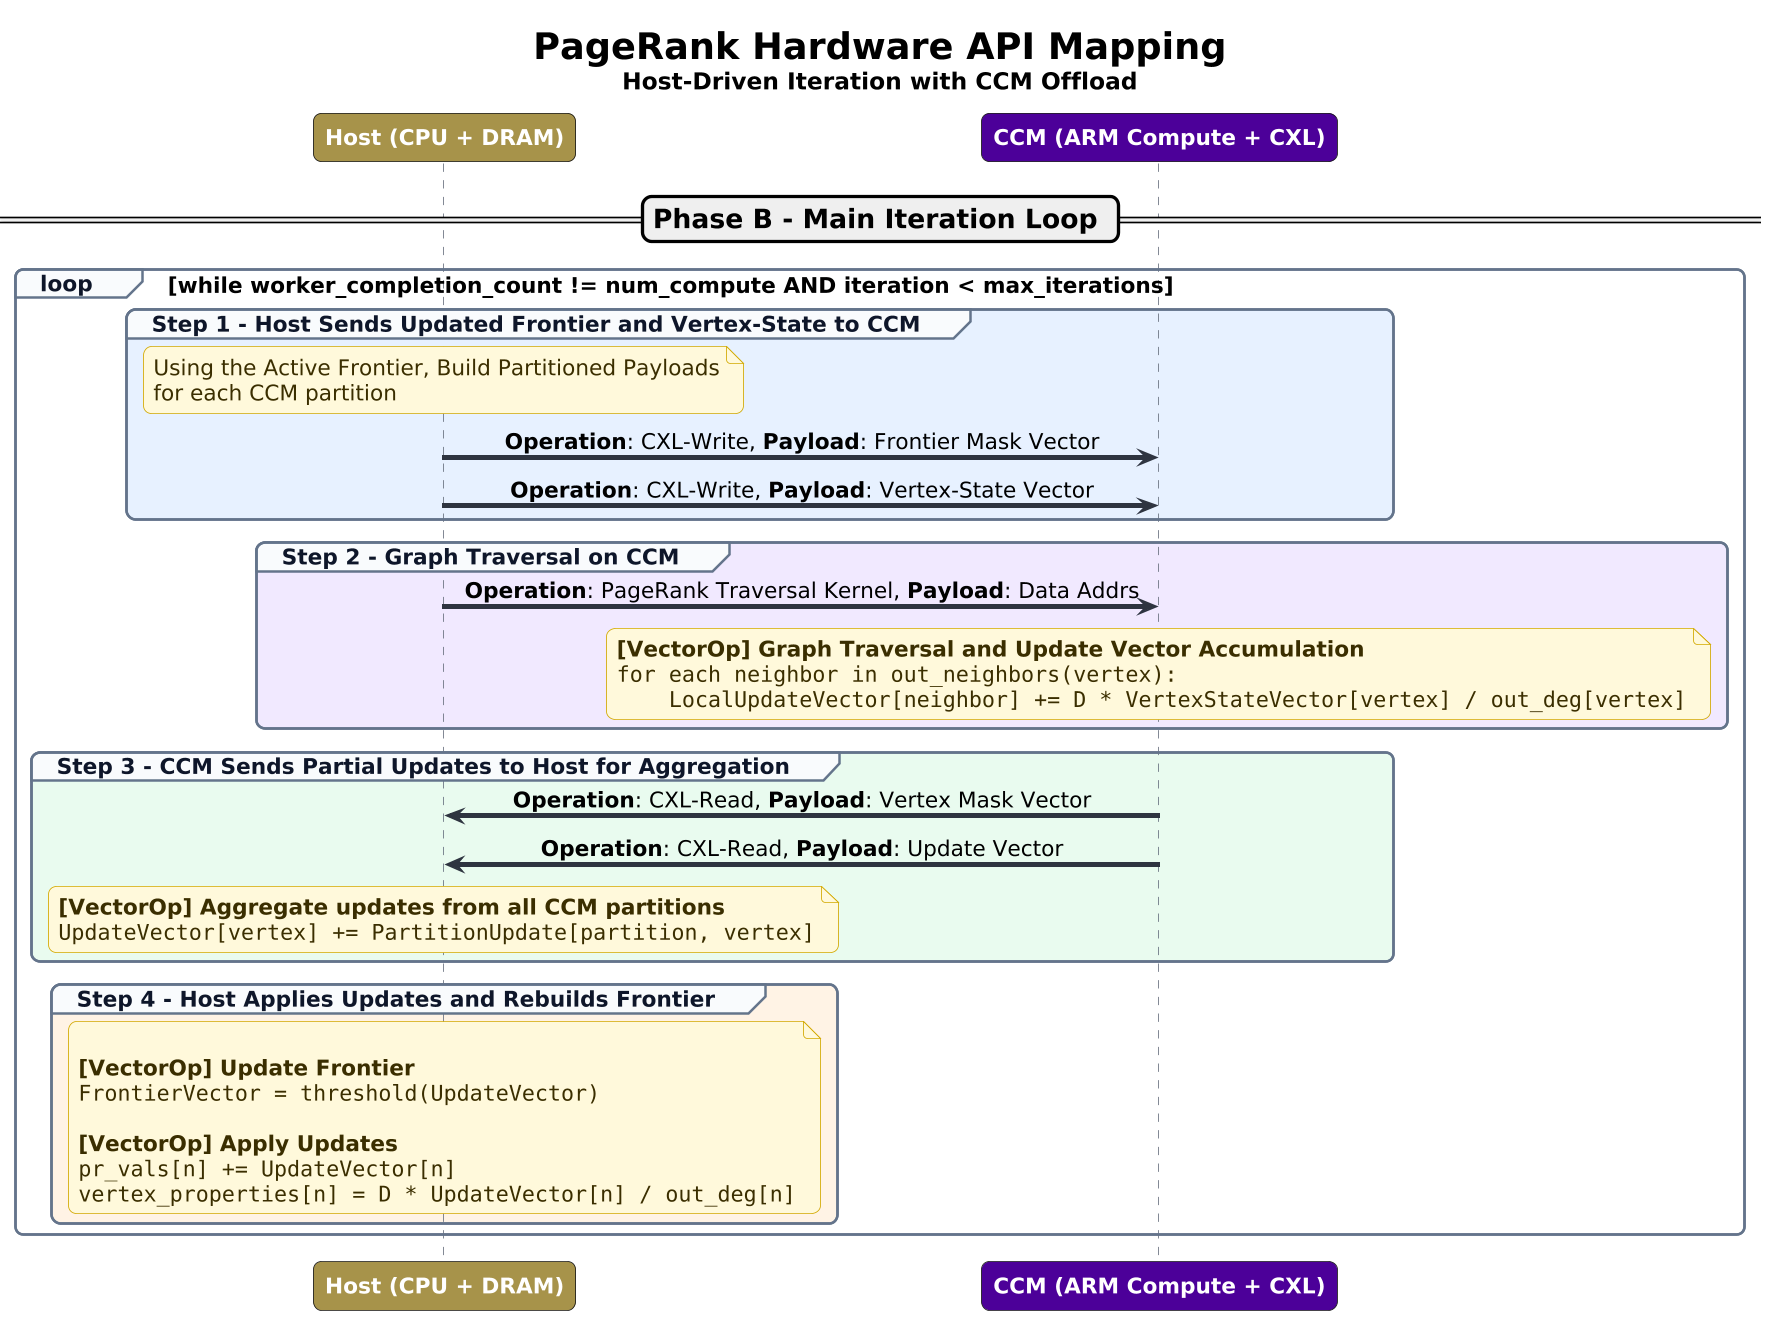

The diagram above was rendered by PlantUML. Its source (embedded in the PNG):
@startuml
' PageRank Phase B - Main Iteration Loop

title <size:22><b>PageRank Hardware API Mapping</b></size>\n<size:14>Host-Driven Iteration with CCM Offload</size>

skinparam sequenceMessageAlign center
skinparam responseMessageBelowArrow true
skinparam shadowing false
skinparam dpi 160
skinparam defaultFontName "DejaVu Sans"
skinparam defaultFontSize 13
skinparam ArrowThickness 3
skinparam ArrowColor #2E3440
skinparam ParticipantPadding 24
skinparam BoxPadding 10
skinparam RoundCorner 10

skinparam sequence {
  LifeLineBorderColor #6B7280
  LifeLineBackgroundColor #F8FAFC
  GroupBorderColor #64748B
  GroupBackgroundColor #F8FAFC
  GroupHeaderFontColor #0F172A
  GroupHeaderBackgroundColor #E2E8F0
  MessageAlign center
}

skinparam note {
  BackgroundColor #FFF8DB
  BorderColor #D1A800
  FontColor #3B2F00
}

participant "**<color:white>Host (CPU + DRAM)</color>**" as H #A7934B
participant "**<color:white>CCM (ARM Compute + CXL)</color>**" as N #4C0099

== <size:16><b>Phase B - Main Iteration Loop</b></size> ==
loop while worker_completion_count != num_compute AND iteration < max_iterations

  group #E6F1FF Step 1 - Host Sends Updated Frontier and Vertex-State to CCM
  note over H
    Using the Active Frontier, Build Partitioned Payloads
    for each CCM partition
  end note

  H -> N : **Operation**: CXL-Write, **Payload**: Frontier Mask Vector
  H -> N : **Operation**: CXL-Write, **Payload**: Vertex-State Vector
  end

  group #F0E8FF Step 2 - Graph Traversal on CCM

  H -> N : **Operation**: PageRank Traversal Kernel, **Payload**: Data Addrs
  note over N
    <b>[VectorOp] Graph Traversal and Update Vector Accumulation</b>
    <code>
    for each neighbor in out_neighbors(vertex):
        LocalUpdateVector[neighbor] += D * VertexStateVector[vertex] / out_deg[vertex]
    </code>
  end note
  end

  group #E9FBEF Step 3 - CCM Sends Partial Updates to Host for Aggregation

  N -> H : **Operation**: CXL-Read, **Payload**: Vertex Mask Vector 
  N -> H : **Operation**: CXL-Read, **Payload**: Update Vector 

  note over H
    <b>[VectorOp] Aggregate updates from all CCM partitions </b>
    <code>
    UpdateVector[vertex] += PartitionUpdate[partition, vertex]
    </code>
  end note
  end

  group #FFF2E5 Step 4 - Host Applies Updates and Rebuilds Frontier

  note over H

    <b>[VectorOp] Update Frontier</b>
    <code>
    FrontierVector = threshold(UpdateVector)
    </code>

    <b>[VectorOp] Apply Updates </b>
    <code>
    pr_vals[n] += UpdateVector[n]
    vertex_properties[n] = D * UpdateVector[n] / out_deg[n]
    </code>
  end note
  end

end

@enduml